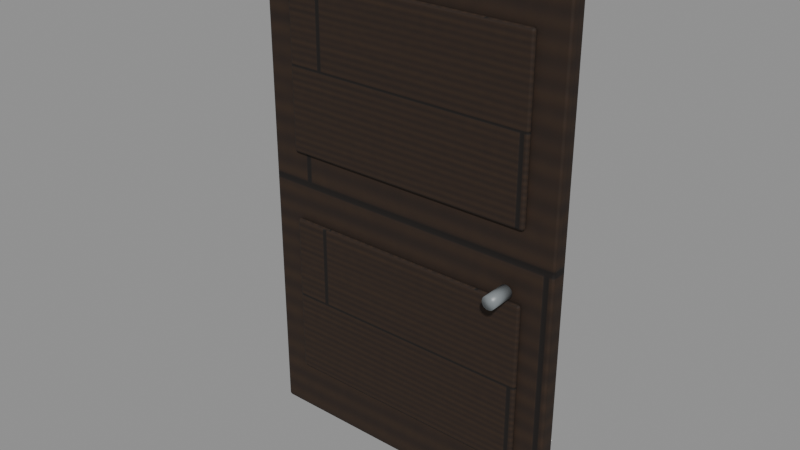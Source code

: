 # Source: door.blend  (saved by Blender 5.2.44; exported with 4.5.12 LTS)
import bpy
from mathutils import Matrix  # noqa: F401  (used for matrix-valued properties, if any)

bpy.ops.wm.read_factory_settings(use_empty=True)
scene = bpy.context.scene
scene.name = 'Scene'

# ---- collections
col_door = bpy.data.collections.new('door'); scene.collection.children.link(col_door)

# ---- images (referenced by path relative to the original .blend; pixels are not part of the script)
import os
ASSET_DIR = os.environ.get("B2B_ASSET_DIR", "")  # directory of the original .blend (textures are referenced by path, not embedded)
HERE = os.path.dirname(os.path.abspath(__file__))  # packed textures are extracted next to this script under _unpacked/

def load_image(name, relpath, width, height, colorspace="sRGB"):
    """Load a texture the original file referenced (path relative to the .blend, or extracted next to this script)."""
    p = next((c for c in (os.path.join(HERE, relpath), os.path.join(ASSET_DIR, relpath)) if relpath and os.path.exists(c)), "")
    if p:
        img = bpy.data.images.load(p, check_existing=True)
        img.name = name
    else:  # same state as the original file: an image datablock whose file is absent (Cycles renders it pink)
        img = bpy.data.images.new(name, width, height)
        img.source = "FILE"
        img.filepath = "//" + (relpath or name)
    img.colorspace_settings.name = colorspace
    return img
img_oak = load_image('oak', '_unpacked/oak.dc0013d9.png', 1024, 1024, 'sRGB')
img_oak_normal = load_image('oak_normal', '_unpacked/oak_normal.c139d06b.png', 1024, 1024, 'Non-Color')

# ---- materials (node trees are filled in below, after node groups)
mat_oak = bpy.data.materials.new('oak')
mat_oak.diffuse_color = (0.32, 0.22, 0.12, 1.0)
mat_steel = bpy.data.materials.new('steel')
mat_steel.diffuse_color = (0.2, 0.22, 0.23, 1.0)

# ---- material node trees
mat_oak.use_nodes = True; mat_oak.node_tree.nodes.clear()
_N = mat_oak.node_tree.nodes; _L = mat_oak.node_tree.links
n0 = _N.new('ShaderNodeBsdfPrincipled'); n0.name = 'Principled BSDF'; n0.location = (-200, 100)
n0.inputs[2].default_value = 0.8
n0.inputs[10].default_value = 0.005
n1 = _N.new('ShaderNodeOutputMaterial'); n1.name = 'Material Output'; n1.location = (200, 100)
n2 = _N.new('ShaderNodeTexImage'); n2.name = 'Image Texture'; n2.location = (0, 0)
n2.image = img_oak
n3 = _N.new('ShaderNodeTexImage'); n3.name = 'Image Texture.001'; n3.location = (0, 0)
n3.image = img_oak_normal
n4 = _N.new('ShaderNodeNormalMap'); n4.name = 'Normal Map'; n4.location = (0, 0)
n4.width = 160
n4.inputs[0].default_value = 0.65
_L.new(n0.outputs[0], n1.inputs[0])
_L.new(n2.outputs[0], n0.inputs[0])
_L.new(n3.outputs[0], n4.inputs[1])
_L.new(n4.outputs[0], n0.inputs[5])
n1.is_active_output = True
mat_steel.use_nodes = True; mat_steel.node_tree.nodes.clear()
_N = mat_steel.node_tree.nodes; _L = mat_steel.node_tree.links
n0 = _N.new('ShaderNodeBsdfPrincipled'); n0.name = 'Principled BSDF'; n0.location = (-200, 100)
n0.inputs[0].default_value = (0.2, 0.22, 0.23, 1.0)
n0.inputs[2].default_value = 0.4
n0.inputs[10].default_value = 0.005
n1 = _N.new('ShaderNodeOutputMaterial'); n1.name = 'Material Output'; n1.location = (200, 100)
_L.new(n0.outputs[0], n1.inputs[0])
n1.is_active_output = True

# ---- meshes
me_cube_091 = bpy.data.meshes.new('Cube.091')
me_cube_091.from_pydata([(-0.7, -0.0375, -1.14), (-0.7, -0.0375, 1.14), (-0.7, 0.0375, -1.14), (-0.7, 0.0375, 1.14), (0.7, -0.0375, -1.14), (0.7, -0.0375, 1.14), (0.7, 0.0375, -1.14), (0.7, 0.0375, 1.14)], [], [(0, 1, 3, 2), (2, 3, 7, 6), (6, 7, 5, 4), (4, 5, 1, 0), (2, 6, 4, 0), (7, 3, 1, 5)])
_uv = me_cube_091.uv_layers.new(name='UVMap')
_uv.uv.foreach_set('vector', [0.375, 0.0, 0.625, 0.0, 0.625, 0.25, 0.375, 0.25, 0.375, 0.25, 0.625, 0.25, 0.625, 0.5, 0.375, 0.5, 0.375, 0.5, 0.625, 0.5, 0.625, 0.75, 0.375, 0.75, 0.375, 0.75, 0.625, 0.75, 0.625, 1.0, 0.375, 1.0, 0.125, 0.5, 0.375, 0.5, 0.375, 0.75, 0.125, 0.75, 0.625, 0.5, 0.875, 0.5, 0.875, 0.75, 0.625, 0.75])
me_cube_091.materials.append(mat_oak)
me_cube_091.update()
me_cube_092 = bpy.data.meshes.new('Cube.092')
me_cube_092.from_pydata([(-0.57, -0.0125, -0.375), (-0.57, -0.0125, 0.375), (-0.57, 0.0125, -0.375), (-0.57, 0.0125, 0.375), (0.57, -0.0125, -0.375), (0.57, -0.0125, 0.375), (0.57, 0.0125, -0.375), (0.57, 0.0125, 0.375)], [], [(0, 1, 3, 2), (2, 3, 7, 6), (6, 7, 5, 4), (4, 5, 1, 0), (2, 6, 4, 0), (7, 3, 1, 5)])
_uv = me_cube_092.uv_layers.new(name='UVMap')
_uv.uv.foreach_set('vector', [0.375, 0.0, 0.625, 0.0, 0.625, 0.25, 0.375, 0.25, 0.375, 0.25, 0.625, 0.25, 0.625, 0.5, 0.375, 0.5, 0.375, 0.5, 0.625, 0.5, 0.625, 0.75, 0.375, 0.75, 0.375, 0.75, 0.625, 0.75, 0.625, 1.0, 0.375, 1.0, 0.125, 0.5, 0.375, 0.5, 0.375, 0.75, 0.125, 0.75, 0.625, 0.5, 0.875, 0.5, 0.875, 0.75, 0.625, 0.75])
me_cube_092.materials.append(mat_oak)
me_cube_092.update()
me_cube_093 = bpy.data.meshes.new('Cube.093')
me_cube_093.from_pydata([(-0.57, -0.0125, -0.375), (-0.57, -0.0125, 0.375), (-0.57, 0.0125, -0.375), (-0.57, 0.0125, 0.375), (0.57, -0.0125, -0.375), (0.57, -0.0125, 0.375), (0.57, 0.0125, -0.375), (0.57, 0.0125, 0.375)], [], [(0, 1, 3, 2), (2, 3, 7, 6), (6, 7, 5, 4), (4, 5, 1, 0), (2, 6, 4, 0), (7, 3, 1, 5)])
_uv = me_cube_093.uv_layers.new(name='UVMap')
_uv.uv.foreach_set('vector', [0.375, 0.0, 0.625, 0.0, 0.625, 0.25, 0.375, 0.25, 0.375, 0.25, 0.625, 0.25, 0.625, 0.5, 0.375, 0.5, 0.375, 0.5, 0.625, 0.5, 0.625, 0.75, 0.375, 0.75, 0.375, 0.75, 0.625, 0.75, 0.625, 1.0, 0.375, 1.0, 0.125, 0.5, 0.375, 0.5, 0.375, 0.75, 0.125, 0.75, 0.625, 0.5, 0.875, 0.5, 0.875, 0.75, 0.625, 0.75])
me_cube_093.materials.append(mat_oak)
me_cube_093.update()
me_cone_011 = bpy.data.meshes.new('Cone.011')
me_cone_011.from_pydata([(0.0, 0.03, -0.055), (0.0, 0.03, 0.055), (0.009271, 0.02853, -0.055), (0.009271, 0.02853, 0.055), (0.01763, 0.02427, -0.055), (0.01763, 0.02427, 0.055), (0.02427, 0.01763, -0.055), (0.02427, 0.01763, 0.055), (0.02853, 0.009271, -0.055), (0.02853, 0.009271, 0.055), (0.03, 0.0, -0.055), (0.03, 0.0, 0.055), (0.02853, -0.009271, -0.055), (0.02853, -0.009271, 0.055), (0.02427, -0.01763, -0.055), (0.02427, -0.01763, 0.055), (0.01763, -0.02427, -0.055), (0.01763, -0.02427, 0.055), (0.009271, -0.02853, -0.055), (0.009271, -0.02853, 0.055), (0.0, -0.03, -0.055), (0.0, -0.03, 0.055), (-0.009271, -0.02853, -0.055), (-0.009271, -0.02853, 0.055), (-0.01763, -0.02427, -0.055), (-0.01763, -0.02427, 0.055), (-0.02427, -0.01763, -0.055), (-0.02427, -0.01763, 0.055), (-0.02853, -0.009271, -0.055), (-0.02853, -0.009271, 0.055), (-0.03, 0.0, -0.055), (-0.03, 0.0, 0.055), (-0.02853, 0.009271, -0.055), (-0.02853, 0.009271, 0.055), (-0.02427, 0.01763, -0.055), (-0.02427, 0.01763, 0.055), (-0.01763, 0.02427, -0.055), (-0.01763, 0.02427, 0.055), (-0.009271, 0.02853, -0.055), (-0.009271, 0.02853, 0.055)], [], [(0, 1, 3, 2), (2, 3, 5, 4), (4, 5, 7, 6), (6, 7, 9, 8), (8, 9, 11, 10), (10, 11, 13, 12), (12, 13, 15, 14), (14, 15, 17, 16), (16, 17, 19, 18), (18, 19, 21, 20), (20, 21, 23, 22), (22, 23, 25, 24), (24, 25, 27, 26), (26, 27, 29, 28), (28, 29, 31, 30), (30, 31, 33, 32), (32, 33, 35, 34), (34, 35, 37, 36), (3, 1, 39, 37, 35, 33, 31, 29, 27, 25, 23, 21, 19, 17, 15, 13, 11, 9, 7, 5), (36, 37, 39, 38), (38, 39, 1, 0), (0, 2, 4, 6, 8, 10, 12, 14, 16, 18, 20, 22, 24, 26, 28, 30, 32, 34, 36, 38)])
me_cone_011.polygons.foreach_set('use_smooth', [True] * 22)
_uv = me_cone_011.uv_layers.new(name='UVMap')
_uv.uv.foreach_set('vector', [1.0, 0.5, 1.0, 1.0, 0.95, 1.0, 0.95, 0.5, 0.95, 0.5, 0.95, 1.0, 0.9, 1.0, 0.9, 0.5, 0.9, 0.5, 0.9, 1.0, 0.85, 1.0, 0.85, 0.5, 0.85, 0.5, 0.85, 1.0, 0.8, 1.0, 0.8, 0.5, 0.8, 0.5, 0.8, 1.0, 0.75, 1.0, 0.75, 0.5, 0.75, 0.5, 0.75, 1.0, 0.7, 1.0, 0.7, 0.5, 0.7, 0.5, 0.7, 1.0, 0.65, 1.0, 0.65, 0.5, 0.65, 0.5, 0.65, 1.0, 0.6, 1.0, 0.6, 0.5, 0.6, 0.5, 0.6, 1.0, 0.55, 1.0, 0.55, 0.5, 0.55, 0.5, 0.55, 1.0, 0.5, 1.0, 0.5, 0.5, 0.5, 0.5, 0.5, 1.0, 0.45, 1.0, 0.45, 0.5, 0.45, 0.5, 0.45, 1.0, 0.4, 1.0, 0.4, 0.5, 0.4, 0.5, 0.4, 1.0, 0.35, 1.0, 0.35, 0.5, 0.35, 0.5, 0.35, 1.0, 0.3, 1.0, 0.3, 0.5, 0.3, 0.5, 0.3, 1.0, 0.25, 1.0, 0.25, 0.5, 0.25, 0.5, 0.25, 1.0, 0.2, 1.0, 0.2, 0.5, 0.2, 0.5, 0.2, 1.0, 0.15, 1.0, 0.15, 0.5, 0.15, 0.5, 0.15, 1.0, 0.1, 1.0, 0.1, 0.5, 0.3242, 0.4783, 0.25, 0.49, 0.1758, 0.4783, 0.1089, 0.4442, 0.05584, 0.3911, 0.02175, 0.3242, 0.01, 0.25, 0.02175, 0.1758, 0.05584, 0.1089, 0.1089, 0.05584, 0.1758, 0.02175, 0.25, 0.01, 0.3242, 0.02175, 0.3911, 0.05584, 0.4442, 0.1089, 0.4783, 0.1758, 0.49, 0.25, 0.4783, 0.3242, 0.4442, 0.3911, 0.3911, 0.4442, 0.1, 0.5, 0.1, 1.0, 0.05, 1.0, 0.05, 0.5, 0.05, 0.5, 0.05, 1.0, -1.565e-07, 1.0, -1.565e-07, 0.5, 0.75, 0.49, 0.8242, 0.4783, 0.8911, 0.4442, 0.9442, 0.3911, 0.9783, 0.3242, 0.99, 0.25, 0.9783, 0.1758, 0.9442, 0.1089, 0.8911, 0.05584, 0.8242, 0.02175, 0.75, 0.01, 0.6758, 0.02175, 0.6089, 0.05584, 0.5558, 0.1089, 0.5217, 0.1758, 0.51, 0.25, 0.5217, 0.3242, 0.5558, 0.3911, 0.6089, 0.4442, 0.6758, 0.4783])
me_cone_011.materials.append(mat_steel)
me_cone_011.update()

# ---- objects
ob_door = bpy.data.objects.new('door', None)
ob_door_leaf = bpy.data.objects.new('Door leaf', me_cube_091)
ob_inset_door_panel = bpy.data.objects.new('Inset door panel', me_cube_092)
ob_inset_door_panel_001 = bpy.data.objects.new('Inset door panel.001', me_cube_093)
ob_door_handle = bpy.data.objects.new('Door handle', me_cone_011)

# ---- transforms, parenting, visibility, modifiers, constraints
ob_door.location = (0.0, 0.0, 0.0)
ob_door_leaf.parent = ob_door
ob_door_leaf.location = (0.7, 0.0, 1.14)
_m = ob_door_leaf.modifiers.new('Edge wear', 'BEVEL')
_m.width = 0.012
_m.width_pct = 0.012
_m.segments = 2
_m = ob_door_leaf.modifiers.new('Normals', 'WEIGHTED_NORMAL')
ob_inset_door_panel.parent = ob_door
ob_inset_door_panel.location = (0.7, -0.045, 0.61)
_m = ob_inset_door_panel.modifiers.new('Edge wear', 'BEVEL')
_m.width = 0.012
_m.width_pct = 0.012
_m.segments = 2
_m = ob_inset_door_panel.modifiers.new('Normals', 'WEIGHTED_NORMAL')
ob_inset_door_panel_001.parent = ob_door
ob_inset_door_panel_001.location = (0.7, -0.045, 1.67)
_m = ob_inset_door_panel_001.modifiers.new('Edge wear', 'BEVEL')
_m.width = 0.012
_m.width_pct = 0.012
_m.segments = 2
_m = ob_inset_door_panel_001.modifiers.new('Normals', 'WEIGHTED_NORMAL')
ob_door_handle.parent = ob_door
ob_door_handle.location = (1.2, -0.1, 1.02)
ob_door_handle.rotation_euler = (1.571, 0.0, 0.0)

# ---- collection membership
col_door.objects.link(ob_door)
col_door.objects.link(ob_door_leaf)
col_door.objects.link(ob_inset_door_panel)
col_door.objects.link(ob_inset_door_panel_001)
col_door.objects.link(ob_door_handle)

# ---- scene / render settings (as saved in the file)
scene.frame_start = 1; scene.frame_end = 250; scene.frame_set(1)
scene.render.engine = 'BLENDER_EEVEE_NEXT'
scene.render.bake_bias = 0.0
scene.render.bake_samples = 0
scene.render.compositor_device = 'GPU'
scene.eevee.use_volume_custom_range = False
scene.eevee.fast_gi_thickness_near = 0.1
scene.eevee.fast_gi_thickness_far = 0.0
scene.eevee.ray_tracing_options.screen_trace_thickness = 0.1
bpy.context.view_layer.update()

# ---- added for rendering (the .blend has no active camera and no usable light): camera, sun + grey world if the file has none
cam_auto = bpy.data.cameras.new('AutoCamera')
cam_auto.lens = 50.0
cam_auto.sensor_width = 36.0
cam_auto.clip_end = 1000.0
ob_auto_camera = bpy.data.objects.new('AutoCamera', cam_auto)
scene.collection.objects.link(ob_auto_camera)
ob_auto_camera.location = (3.18185, -3.03698, 3.12548)
ob_auto_camera.rotation_euler = (1.09748, -7.21219e-08, 0.694738)
scene.camera = ob_auto_camera
light_auto_sun = bpy.data.lights.new('AutoSun', 'SUN')
light_auto_sun.energy = 3.0
light_auto_sun.angle = 0.0523599
ob_auto_sun = bpy.data.objects.new('AutoSun', light_auto_sun)
scene.collection.objects.link(ob_auto_sun)
ob_auto_sun.rotation_euler = (0.872665, 0.174533, 0.523599)
if scene.world is None:
    world_auto = bpy.data.worlds.new('AutoWorld')
    world_auto.color = (0.3, 0.3, 0.3)
    scene.world = world_auto
bpy.context.view_layer.update()
